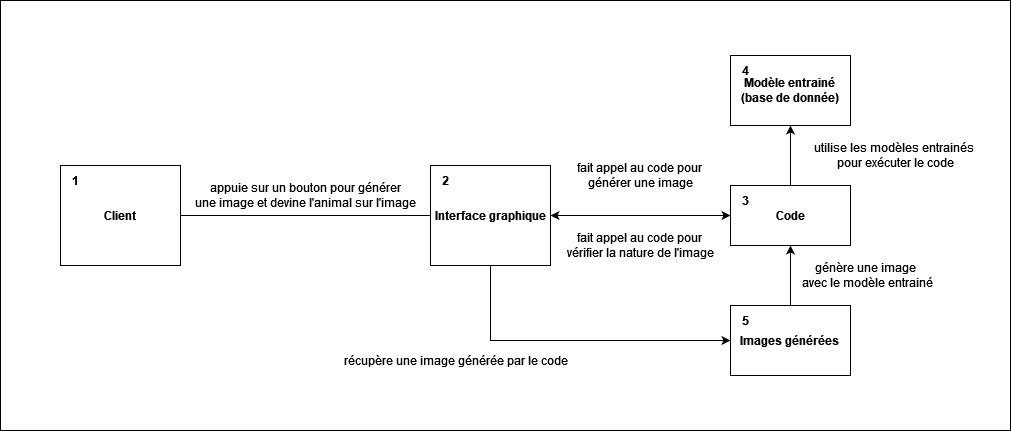

The diagram above was exported from draw.io. Its source (the exported page's mxGraphModel, read from the mxfile embedded in the PNG):
<mxGraphModel dx="1740" dy="1619" grid="1" gridSize="10" guides="1" tooltips="1" connect="1" arrows="1" fold="1" page="1" pageScale="1" pageWidth="827" pageHeight="1169" math="0" shadow="0">
  <root>
    <mxCell id="0" />
    <mxCell id="1" parent="0" />
    <mxCell id="T-B3yva2qXwEJfF8dryx-38" value="" style="rounded=0;whiteSpace=wrap;html=1;" vertex="1" parent="1">
      <mxGeometry x="-280" y="-35" width="1010" height="430" as="geometry" />
    </mxCell>
    <mxCell id="T-B3yva2qXwEJfF8dryx-6" style="edgeStyle=orthogonalEdgeStyle;rounded=0;orthogonalLoop=1;jettySize=auto;html=1;" edge="1" parent="1" source="T-B3yva2qXwEJfF8dryx-4">
      <mxGeometry relative="1" as="geometry">
        <mxPoint x="160" y="180" as="targetPoint" />
      </mxGeometry>
    </mxCell>
    <mxCell id="T-B3yva2qXwEJfF8dryx-4" value="&lt;b&gt;Client&lt;br&gt;&lt;/b&gt;" style="rounded=0;whiteSpace=wrap;html=1;" vertex="1" parent="1">
      <mxGeometry x="-220" y="130" width="120" height="100" as="geometry" />
    </mxCell>
    <mxCell id="T-B3yva2qXwEJfF8dryx-18" style="edgeStyle=orthogonalEdgeStyle;rounded=0;orthogonalLoop=1;jettySize=auto;html=1;entryX=0;entryY=0.5;entryDx=0;entryDy=0;" edge="1" parent="1" source="T-B3yva2qXwEJfF8dryx-7" target="T-B3yva2qXwEJfF8dryx-9">
      <mxGeometry relative="1" as="geometry">
        <mxPoint x="300" y="180" as="targetPoint" />
      </mxGeometry>
    </mxCell>
    <mxCell id="T-B3yva2qXwEJfF8dryx-45" style="edgeStyle=orthogonalEdgeStyle;rounded=0;orthogonalLoop=1;jettySize=auto;html=1;entryX=0;entryY=0.5;entryDx=0;entryDy=0;" edge="1" parent="1" source="T-B3yva2qXwEJfF8dryx-7" target="T-B3yva2qXwEJfF8dryx-15">
      <mxGeometry relative="1" as="geometry">
        <Array as="points">
          <mxPoint x="210" y="305" />
        </Array>
      </mxGeometry>
    </mxCell>
    <mxCell id="T-B3yva2qXwEJfF8dryx-7" value="&lt;b&gt;Interface graphique&lt;/b&gt;" style="rounded=0;whiteSpace=wrap;html=1;" vertex="1" parent="1">
      <mxGeometry x="150" y="130" width="120" height="100" as="geometry" />
    </mxCell>
    <mxCell id="T-B3yva2qXwEJfF8dryx-19" style="edgeStyle=orthogonalEdgeStyle;rounded=0;orthogonalLoop=1;jettySize=auto;html=1;entryX=1;entryY=0.5;entryDx=0;entryDy=0;" edge="1" parent="1" source="T-B3yva2qXwEJfF8dryx-9" target="T-B3yva2qXwEJfF8dryx-7">
      <mxGeometry relative="1" as="geometry" />
    </mxCell>
    <mxCell id="T-B3yva2qXwEJfF8dryx-21" style="edgeStyle=orthogonalEdgeStyle;rounded=0;orthogonalLoop=1;jettySize=auto;html=1;exitX=0.5;exitY=0;exitDx=0;exitDy=0;entryX=0.5;entryY=1;entryDx=0;entryDy=0;" edge="1" parent="1" source="T-B3yva2qXwEJfF8dryx-9" target="T-B3yva2qXwEJfF8dryx-12">
      <mxGeometry relative="1" as="geometry" />
    </mxCell>
    <mxCell id="T-B3yva2qXwEJfF8dryx-9" value="&lt;b&gt;Code&lt;/b&gt;" style="rounded=0;whiteSpace=wrap;html=1;" vertex="1" parent="1">
      <mxGeometry x="450" y="150" width="120" height="60" as="geometry" />
    </mxCell>
    <mxCell id="T-B3yva2qXwEJfF8dryx-12" value="&lt;div&gt;&lt;b&gt;Modèle entrainé&lt;/b&gt;&lt;/div&gt;&lt;div&gt;&lt;b&gt;(base de donnée)&lt;br&gt;&lt;/b&gt;&lt;/div&gt;" style="rounded=0;whiteSpace=wrap;html=1;" vertex="1" parent="1">
      <mxGeometry x="450" y="20" width="120" height="70" as="geometry" />
    </mxCell>
    <mxCell id="T-B3yva2qXwEJfF8dryx-26" style="edgeStyle=orthogonalEdgeStyle;rounded=0;orthogonalLoop=1;jettySize=auto;html=1;exitX=0.5;exitY=0;exitDx=0;exitDy=0;entryX=0.5;entryY=1;entryDx=0;entryDy=0;" edge="1" parent="1" source="T-B3yva2qXwEJfF8dryx-15" target="T-B3yva2qXwEJfF8dryx-9">
      <mxGeometry relative="1" as="geometry" />
    </mxCell>
    <mxCell id="T-B3yva2qXwEJfF8dryx-15" value="&lt;b&gt;Images générées&lt;br&gt;&lt;/b&gt;" style="rounded=0;whiteSpace=wrap;html=1;" vertex="1" parent="1">
      <mxGeometry x="450" y="270" width="120" height="70" as="geometry" />
    </mxCell>
    <mxCell id="T-B3yva2qXwEJfF8dryx-28" value="&lt;font style=&quot;font-size: 12px;&quot;&gt;appuie sur un bouton pour générer &lt;br&gt;une image et devine l'animal sur l'image&lt;/font&gt;" style="text;html=1;align=center;verticalAlign=middle;resizable=0;points=[];autosize=1;strokeColor=none;fillColor=none;" vertex="1" parent="1">
      <mxGeometry x="-90" y="140" width="230" height="40" as="geometry" />
    </mxCell>
    <mxCell id="T-B3yva2qXwEJfF8dryx-29" value="récupère une image générée par le code" style="text;html=1;align=center;verticalAlign=middle;resizable=0;points=[];autosize=1;strokeColor=none;fillColor=none;" vertex="1" parent="1">
      <mxGeometry x="60" y="310" width="230" height="30" as="geometry" />
    </mxCell>
    <mxCell id="T-B3yva2qXwEJfF8dryx-31" value="&lt;div&gt;génère une image&lt;/div&gt;&amp;nbsp;avec le modèle entrainé" style="text;html=1;align=center;verticalAlign=middle;resizable=0;points=[];autosize=1;strokeColor=none;fillColor=none;" vertex="1" parent="1">
      <mxGeometry x="510" y="220" width="150" height="40" as="geometry" />
    </mxCell>
    <mxCell id="T-B3yva2qXwEJfF8dryx-32" value="&lt;div&gt;utilise les modèles entrainés&amp;nbsp;&lt;/div&gt;&lt;div&gt;pour exécuter le code&lt;/div&gt;" style="text;html=1;align=center;verticalAlign=middle;resizable=0;points=[];autosize=1;strokeColor=none;fillColor=none;" vertex="1" parent="1">
      <mxGeometry x="530" y="100" width="170" height="40" as="geometry" />
    </mxCell>
    <mxCell id="T-B3yva2qXwEJfF8dryx-33" value="&lt;div&gt;fait appel au code pour&amp;nbsp;&lt;/div&gt;&lt;div&gt;générer une image&lt;/div&gt;" style="text;html=1;align=center;verticalAlign=middle;resizable=0;points=[];autosize=1;strokeColor=none;fillColor=none;" vertex="1" parent="1">
      <mxGeometry x="290" y="120" width="140" height="40" as="geometry" />
    </mxCell>
    <mxCell id="T-B3yva2qXwEJfF8dryx-34" value="&lt;div&gt;fait appel au code pour&amp;nbsp;&lt;/div&gt;&lt;div&gt;vérifier la nature de l'image&lt;/div&gt;" style="text;html=1;align=center;verticalAlign=middle;resizable=0;points=[];autosize=1;strokeColor=none;fillColor=none;" vertex="1" parent="1">
      <mxGeometry x="280" y="190" width="160" height="40" as="geometry" />
    </mxCell>
    <mxCell id="T-B3yva2qXwEJfF8dryx-39" value="&lt;b&gt;1&lt;/b&gt;" style="text;html=1;align=center;verticalAlign=middle;resizable=0;points=[];autosize=1;strokeColor=none;fillColor=none;" vertex="1" parent="1">
      <mxGeometry x="-220" y="130" width="30" height="30" as="geometry" />
    </mxCell>
    <mxCell id="T-B3yva2qXwEJfF8dryx-40" value="&lt;b&gt;2&lt;/b&gt;" style="text;html=1;align=center;verticalAlign=middle;resizable=0;points=[];autosize=1;strokeColor=none;fillColor=none;" vertex="1" parent="1">
      <mxGeometry x="150" y="130" width="30" height="30" as="geometry" />
    </mxCell>
    <mxCell id="T-B3yva2qXwEJfF8dryx-41" value="&lt;b&gt;3&lt;/b&gt;" style="text;html=1;align=center;verticalAlign=middle;resizable=0;points=[];autosize=1;strokeColor=none;fillColor=none;" vertex="1" parent="1">
      <mxGeometry x="450" y="150" width="30" height="30" as="geometry" />
    </mxCell>
    <mxCell id="T-B3yva2qXwEJfF8dryx-42" value="&lt;b&gt;4&lt;/b&gt;" style="text;html=1;align=center;verticalAlign=middle;resizable=0;points=[];autosize=1;strokeColor=none;fillColor=none;" vertex="1" parent="1">
      <mxGeometry x="450" y="20" width="30" height="30" as="geometry" />
    </mxCell>
    <mxCell id="T-B3yva2qXwEJfF8dryx-43" value="&lt;b&gt;5&lt;/b&gt;" style="text;html=1;align=center;verticalAlign=middle;resizable=0;points=[];autosize=1;strokeColor=none;fillColor=none;" vertex="1" parent="1">
      <mxGeometry x="450" y="270" width="30" height="30" as="geometry" />
    </mxCell>
  </root>
</mxGraphModel>